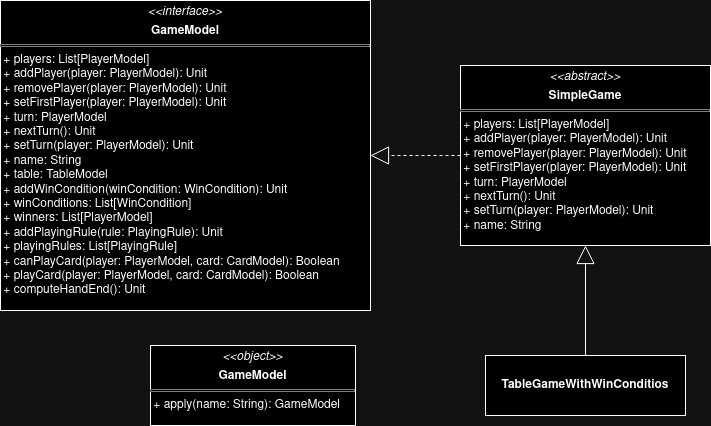

The diagram above was exported from draw.io. Its source (the exported page's mxGraphModel, read from the mxfile embedded in the PNG):
<mxGraphModel dx="1234" dy="2192" grid="1" gridSize="10" guides="1" tooltips="1" connect="1" arrows="1" fold="1" page="1" pageScale="1" pageWidth="850" pageHeight="1100" math="0" shadow="0">
  <root>
    <mxCell id="0" />
    <mxCell id="1" parent="0" />
    <mxCell id="9z9QmxUwGLGku5ntNl6J-2" value="&lt;p style=&quot;margin:0px;margin-top:4px;text-align:center;&quot;&gt;&lt;i&gt;&amp;lt;&amp;lt;object&amp;gt;&amp;gt;&lt;/i&gt;&lt;/p&gt;&lt;p style=&quot;margin:0px;margin-top:4px;text-align:center;&quot;&gt;&lt;b&gt;GameModel&lt;/b&gt;&lt;br&gt;&lt;/p&gt;&lt;hr size=&quot;1&quot; style=&quot;border-style:solid;&quot;&gt;&lt;div&gt;&amp;nbsp;+ apply(name: String): GameModel&lt;br&gt;&lt;/div&gt;" style="verticalAlign=top;align=left;overflow=fill;html=1;whiteSpace=wrap;" vertex="1" parent="1">
      <mxGeometry x="240" y="-620" width="205" height="80" as="geometry" />
    </mxCell>
    <mxCell id="9z9QmxUwGLGku5ntNl6J-3" value="&lt;p style=&quot;margin:0px;margin-top:4px;text-align:center;&quot;&gt;&lt;i&gt;&amp;lt;&amp;lt;interface&amp;gt;&amp;gt;&lt;/i&gt;&lt;/p&gt;&lt;p style=&quot;margin:0px;margin-top:4px;text-align:center;&quot;&gt;&lt;b&gt;GameModel&lt;/b&gt;&lt;br&gt;&lt;/p&gt;&lt;hr size=&quot;1&quot; style=&quot;border-style:solid;&quot;&gt;&lt;div&gt;&amp;nbsp;+ players: List[PlayerModel]&lt;/div&gt;&lt;div&gt;&amp;nbsp;+ addPlayer(player: PlayerModel): Unit&lt;br&gt;&amp;nbsp;+ removePlayer(player: PlayerModel): Unit&lt;br&gt;&amp;nbsp;+ setFirstPlayer(player: PlayerModel): Unit&lt;br&gt;&amp;nbsp;+ turn: PlayerModel&lt;br&gt;&amp;nbsp;+ nextTurn(): Unit&lt;br&gt;&amp;nbsp;+ setTurn(player: PlayerModel): Unit&lt;br&gt;&amp;nbsp;+ name: String&lt;br&gt;&amp;nbsp;+ table: TableModel&lt;br&gt;&amp;nbsp;+ addWinCondition(winCondition: WinCondition): Unit&lt;br&gt;&amp;nbsp;+ winConditions: List[WinCondition]&lt;br&gt;&amp;nbsp;+ winners: List[PlayerModel]&lt;br&gt;&amp;nbsp;+ addPlayingRule(rule: PlayingRule): Unit&lt;br&gt;&amp;nbsp;+ playingRules: List[PlayingRule]&lt;br&gt;&amp;nbsp;+ canPlayCard(player: PlayerModel, card: CardModel): Boolean&lt;br&gt;&amp;nbsp;+ playCard(player: PlayerModel, card: CardModel): Boolean&lt;br&gt;&amp;nbsp;+ computeHandEnd(): Unit&lt;br&gt;&lt;/div&gt;" style="verticalAlign=top;align=left;overflow=fill;html=1;whiteSpace=wrap;" vertex="1" parent="1">
      <mxGeometry x="90" y="-965" width="370" height="310" as="geometry" />
    </mxCell>
    <mxCell id="9z9QmxUwGLGku5ntNl6J-4" value="&lt;p style=&quot;margin:0px;margin-top:4px;text-align:center;&quot;&gt;&lt;i&gt;&amp;lt;&amp;lt;abstract&amp;gt;&amp;gt;&lt;/i&gt;&lt;/p&gt;&lt;p style=&quot;margin:0px;margin-top:4px;text-align:center;&quot;&gt;&lt;b&gt;SimpleGame&lt;/b&gt;&lt;br&gt;&lt;/p&gt;&lt;hr size=&quot;1&quot; style=&quot;border-style:solid;&quot;&gt;&lt;div&gt;&amp;nbsp;+ players: List[PlayerModel]&lt;/div&gt;&lt;div&gt;&amp;nbsp;+ addPlayer(player: PlayerModel): Unit&lt;br&gt;&amp;nbsp;+ removePlayer(player: PlayerModel): Unit&lt;br&gt;&amp;nbsp;+ setFirstPlayer(player: PlayerModel): Unit&lt;br&gt;&amp;nbsp;+ turn: PlayerModel&lt;br&gt;&amp;nbsp;+ nextTurn(): Unit&lt;br&gt;&amp;nbsp;+ setTurn(player: PlayerModel): Unit&lt;br&gt;&amp;nbsp;+ name: String&lt;br&gt;&lt;/div&gt;" style="verticalAlign=top;align=left;overflow=fill;html=1;whiteSpace=wrap;" vertex="1" parent="1">
      <mxGeometry x="550" y="-900" width="250" height="180" as="geometry" />
    </mxCell>
    <mxCell id="9z9QmxUwGLGku5ntNl6J-21" value="&lt;b&gt;TableGameWithWinConditios&lt;/b&gt;" style="rounded=0;whiteSpace=wrap;html=1;" vertex="1" parent="1">
      <mxGeometry x="575" y="-610" width="200" height="60" as="geometry" />
    </mxCell>
    <mxCell id="8KmiYnW0fezhgemkEJgo-3" value="" style="endArrow=block;endFill=0;endSize=16;html=1;rounded=0;edgeStyle=orthogonalEdgeStyle;" edge="1" parent="1" source="9z9QmxUwGLGku5ntNl6J-21" target="9z9QmxUwGLGku5ntNl6J-4">
      <mxGeometry width="160" relative="1" as="geometry">
        <mxPoint x="780" y="-1020" as="sourcePoint" />
        <mxPoint x="610" y="-1020" as="targetPoint" />
      </mxGeometry>
    </mxCell>
    <mxCell id="8KmiYnW0fezhgemkEJgo-4" value="" style="endArrow=block;endFill=0;endSize=16;html=1;rounded=0;edgeStyle=orthogonalEdgeStyle;dashed=1;" edge="1" parent="1" source="9z9QmxUwGLGku5ntNl6J-4" target="9z9QmxUwGLGku5ntNl6J-3">
      <mxGeometry width="160" relative="1" as="geometry">
        <mxPoint x="780" y="-1020" as="sourcePoint" />
        <mxPoint x="610" y="-1020" as="targetPoint" />
      </mxGeometry>
    </mxCell>
  </root>
</mxGraphModel>